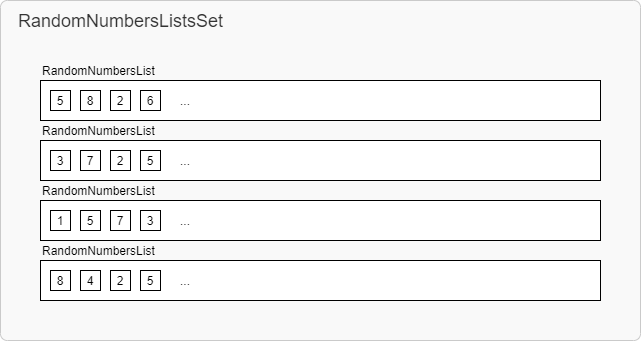

The diagram above was exported from draw.io. Its source (the exported page's mxGraphModel, read from the mxfile embedded in the PNG):
<mxGraphModel dx="985" dy="655" grid="1" gridSize="10" guides="1" tooltips="1" connect="1" arrows="1" fold="1" page="1" pageScale="1" pageWidth="1169" pageHeight="827" math="0" shadow="0">
  <root>
    <mxCell id="0" />
    <mxCell id="1" parent="0" />
    <mxCell id="-vMESCX4JRR18hYIinJ9-1" value="RandomNumbersListsSet" style="rounded=1;whiteSpace=wrap;html=1;fontColor=#333333;fillColor=#f5f5f5;opacity=50;strokeColor=#999999;arcSize=2;fontSize=18;align=left;verticalAlign=top;spacingLeft=16;spacingTop=4;container=1;collapsible=0;recursiveResize=0;" parent="1" vertex="1">
      <mxGeometry x="120" y="120" width="640" height="340" as="geometry" />
    </mxCell>
    <mxCell id="evlSg13g3sgJAb8O0y2C-1" value="" style="rounded=0;whiteSpace=wrap;html=1;container=1;collapsible=0;recursiveResize=0;" vertex="1" parent="-vMESCX4JRR18hYIinJ9-1">
      <mxGeometry x="40" y="80" width="560" height="40" as="geometry" />
    </mxCell>
    <mxCell id="evlSg13g3sgJAb8O0y2C-9" value="5" style="rounded=0;whiteSpace=wrap;html=1;align=center;" vertex="1" parent="evlSg13g3sgJAb8O0y2C-1">
      <mxGeometry x="10" y="10" width="20" height="20" as="geometry" />
    </mxCell>
    <mxCell id="evlSg13g3sgJAb8O0y2C-10" value="8" style="rounded=0;whiteSpace=wrap;html=1;align=center;" vertex="1" parent="evlSg13g3sgJAb8O0y2C-1">
      <mxGeometry x="40" y="10" width="20" height="20" as="geometry" />
    </mxCell>
    <mxCell id="evlSg13g3sgJAb8O0y2C-11" value="2" style="rounded=0;whiteSpace=wrap;html=1;align=center;" vertex="1" parent="evlSg13g3sgJAb8O0y2C-1">
      <mxGeometry x="70" y="10" width="20" height="20" as="geometry" />
    </mxCell>
    <mxCell id="evlSg13g3sgJAb8O0y2C-12" value="6" style="rounded=0;whiteSpace=wrap;html=1;align=center;" vertex="1" parent="evlSg13g3sgJAb8O0y2C-1">
      <mxGeometry x="100" y="10" width="20" height="20" as="geometry" />
    </mxCell>
    <mxCell id="evlSg13g3sgJAb8O0y2C-28" value="..." style="text;html=1;strokeColor=none;fillColor=none;align=center;verticalAlign=middle;whiteSpace=wrap;rounded=0;" vertex="1" parent="evlSg13g3sgJAb8O0y2C-1">
      <mxGeometry x="130" y="10" width="30" height="20" as="geometry" />
    </mxCell>
    <mxCell id="evlSg13g3sgJAb8O0y2C-5" value="RandomNumbersList" style="text;html=1;strokeColor=none;fillColor=none;align=left;verticalAlign=middle;whiteSpace=wrap;rounded=0;" vertex="1" parent="-vMESCX4JRR18hYIinJ9-1">
      <mxGeometry x="40" y="60" width="160" height="20" as="geometry" />
    </mxCell>
    <mxCell id="evlSg13g3sgJAb8O0y2C-6" value="RandomNumbersList" style="text;html=1;strokeColor=none;fillColor=none;align=left;verticalAlign=middle;whiteSpace=wrap;rounded=0;" vertex="1" parent="-vMESCX4JRR18hYIinJ9-1">
      <mxGeometry x="40" y="120" width="160" height="20" as="geometry" />
    </mxCell>
    <mxCell id="evlSg13g3sgJAb8O0y2C-7" value="RandomNumbersList" style="text;html=1;strokeColor=none;fillColor=none;align=left;verticalAlign=middle;whiteSpace=wrap;rounded=0;" vertex="1" parent="-vMESCX4JRR18hYIinJ9-1">
      <mxGeometry x="40" y="180" width="160" height="20" as="geometry" />
    </mxCell>
    <mxCell id="evlSg13g3sgJAb8O0y2C-8" value="RandomNumbersList" style="text;html=1;strokeColor=none;fillColor=none;align=left;verticalAlign=middle;whiteSpace=wrap;rounded=0;" vertex="1" parent="-vMESCX4JRR18hYIinJ9-1">
      <mxGeometry x="40" y="240" width="160" height="20" as="geometry" />
    </mxCell>
    <mxCell id="evlSg13g3sgJAb8O0y2C-13" value="" style="rounded=0;whiteSpace=wrap;html=1;container=1;collapsible=0;recursiveResize=0;" vertex="1" parent="-vMESCX4JRR18hYIinJ9-1">
      <mxGeometry x="40" y="140" width="560" height="40" as="geometry" />
    </mxCell>
    <mxCell id="evlSg13g3sgJAb8O0y2C-14" value="3" style="rounded=0;whiteSpace=wrap;html=1;align=center;" vertex="1" parent="evlSg13g3sgJAb8O0y2C-13">
      <mxGeometry x="10" y="10" width="20" height="20" as="geometry" />
    </mxCell>
    <mxCell id="evlSg13g3sgJAb8O0y2C-15" value="7" style="rounded=0;whiteSpace=wrap;html=1;align=center;" vertex="1" parent="evlSg13g3sgJAb8O0y2C-13">
      <mxGeometry x="40" y="10" width="20" height="20" as="geometry" />
    </mxCell>
    <mxCell id="evlSg13g3sgJAb8O0y2C-16" value="2" style="rounded=0;whiteSpace=wrap;html=1;align=center;" vertex="1" parent="evlSg13g3sgJAb8O0y2C-13">
      <mxGeometry x="70" y="10" width="20" height="20" as="geometry" />
    </mxCell>
    <mxCell id="evlSg13g3sgJAb8O0y2C-17" value="5" style="rounded=0;whiteSpace=wrap;html=1;align=center;" vertex="1" parent="evlSg13g3sgJAb8O0y2C-13">
      <mxGeometry x="100" y="10" width="20" height="20" as="geometry" />
    </mxCell>
    <mxCell id="evlSg13g3sgJAb8O0y2C-29" value="..." style="text;html=1;strokeColor=none;fillColor=none;align=center;verticalAlign=middle;whiteSpace=wrap;rounded=0;" vertex="1" parent="evlSg13g3sgJAb8O0y2C-13">
      <mxGeometry x="130" y="10" width="30" height="20" as="geometry" />
    </mxCell>
    <mxCell id="evlSg13g3sgJAb8O0y2C-18" value="" style="rounded=0;whiteSpace=wrap;html=1;container=1;collapsible=0;recursiveResize=0;" vertex="1" parent="-vMESCX4JRR18hYIinJ9-1">
      <mxGeometry x="40" y="200" width="560" height="40" as="geometry" />
    </mxCell>
    <mxCell id="evlSg13g3sgJAb8O0y2C-19" value="1" style="rounded=0;whiteSpace=wrap;html=1;align=center;" vertex="1" parent="evlSg13g3sgJAb8O0y2C-18">
      <mxGeometry x="10" y="10" width="20" height="20" as="geometry" />
    </mxCell>
    <mxCell id="evlSg13g3sgJAb8O0y2C-20" value="5" style="rounded=0;whiteSpace=wrap;html=1;align=center;" vertex="1" parent="evlSg13g3sgJAb8O0y2C-18">
      <mxGeometry x="40" y="10" width="20" height="20" as="geometry" />
    </mxCell>
    <mxCell id="evlSg13g3sgJAb8O0y2C-21" value="7" style="rounded=0;whiteSpace=wrap;html=1;align=center;" vertex="1" parent="evlSg13g3sgJAb8O0y2C-18">
      <mxGeometry x="70" y="10" width="20" height="20" as="geometry" />
    </mxCell>
    <mxCell id="evlSg13g3sgJAb8O0y2C-22" value="3" style="rounded=0;whiteSpace=wrap;html=1;align=center;" vertex="1" parent="evlSg13g3sgJAb8O0y2C-18">
      <mxGeometry x="100" y="10" width="20" height="20" as="geometry" />
    </mxCell>
    <mxCell id="evlSg13g3sgJAb8O0y2C-30" value="..." style="text;html=1;strokeColor=none;fillColor=none;align=center;verticalAlign=middle;whiteSpace=wrap;rounded=0;" vertex="1" parent="evlSg13g3sgJAb8O0y2C-18">
      <mxGeometry x="130" y="10" width="30" height="20" as="geometry" />
    </mxCell>
    <mxCell id="evlSg13g3sgJAb8O0y2C-23" value="" style="rounded=0;whiteSpace=wrap;html=1;container=1;collapsible=0;recursiveResize=0;" vertex="1" parent="-vMESCX4JRR18hYIinJ9-1">
      <mxGeometry x="40" y="260" width="560" height="40" as="geometry" />
    </mxCell>
    <mxCell id="evlSg13g3sgJAb8O0y2C-24" value="8" style="rounded=0;whiteSpace=wrap;html=1;align=center;" vertex="1" parent="evlSg13g3sgJAb8O0y2C-23">
      <mxGeometry x="10" y="10" width="20" height="20" as="geometry" />
    </mxCell>
    <mxCell id="evlSg13g3sgJAb8O0y2C-25" value="4" style="rounded=0;whiteSpace=wrap;html=1;align=center;" vertex="1" parent="evlSg13g3sgJAb8O0y2C-23">
      <mxGeometry x="40" y="10" width="20" height="20" as="geometry" />
    </mxCell>
    <mxCell id="evlSg13g3sgJAb8O0y2C-26" value="2" style="rounded=0;whiteSpace=wrap;html=1;align=center;" vertex="1" parent="evlSg13g3sgJAb8O0y2C-23">
      <mxGeometry x="70" y="10" width="20" height="20" as="geometry" />
    </mxCell>
    <mxCell id="evlSg13g3sgJAb8O0y2C-27" value="5" style="rounded=0;whiteSpace=wrap;html=1;align=center;" vertex="1" parent="evlSg13g3sgJAb8O0y2C-23">
      <mxGeometry x="100" y="10" width="20" height="20" as="geometry" />
    </mxCell>
    <mxCell id="evlSg13g3sgJAb8O0y2C-31" value="..." style="text;html=1;strokeColor=none;fillColor=none;align=center;verticalAlign=middle;whiteSpace=wrap;rounded=0;" vertex="1" parent="evlSg13g3sgJAb8O0y2C-23">
      <mxGeometry x="130" y="10" width="30" height="20" as="geometry" />
    </mxCell>
  </root>
</mxGraphModel>